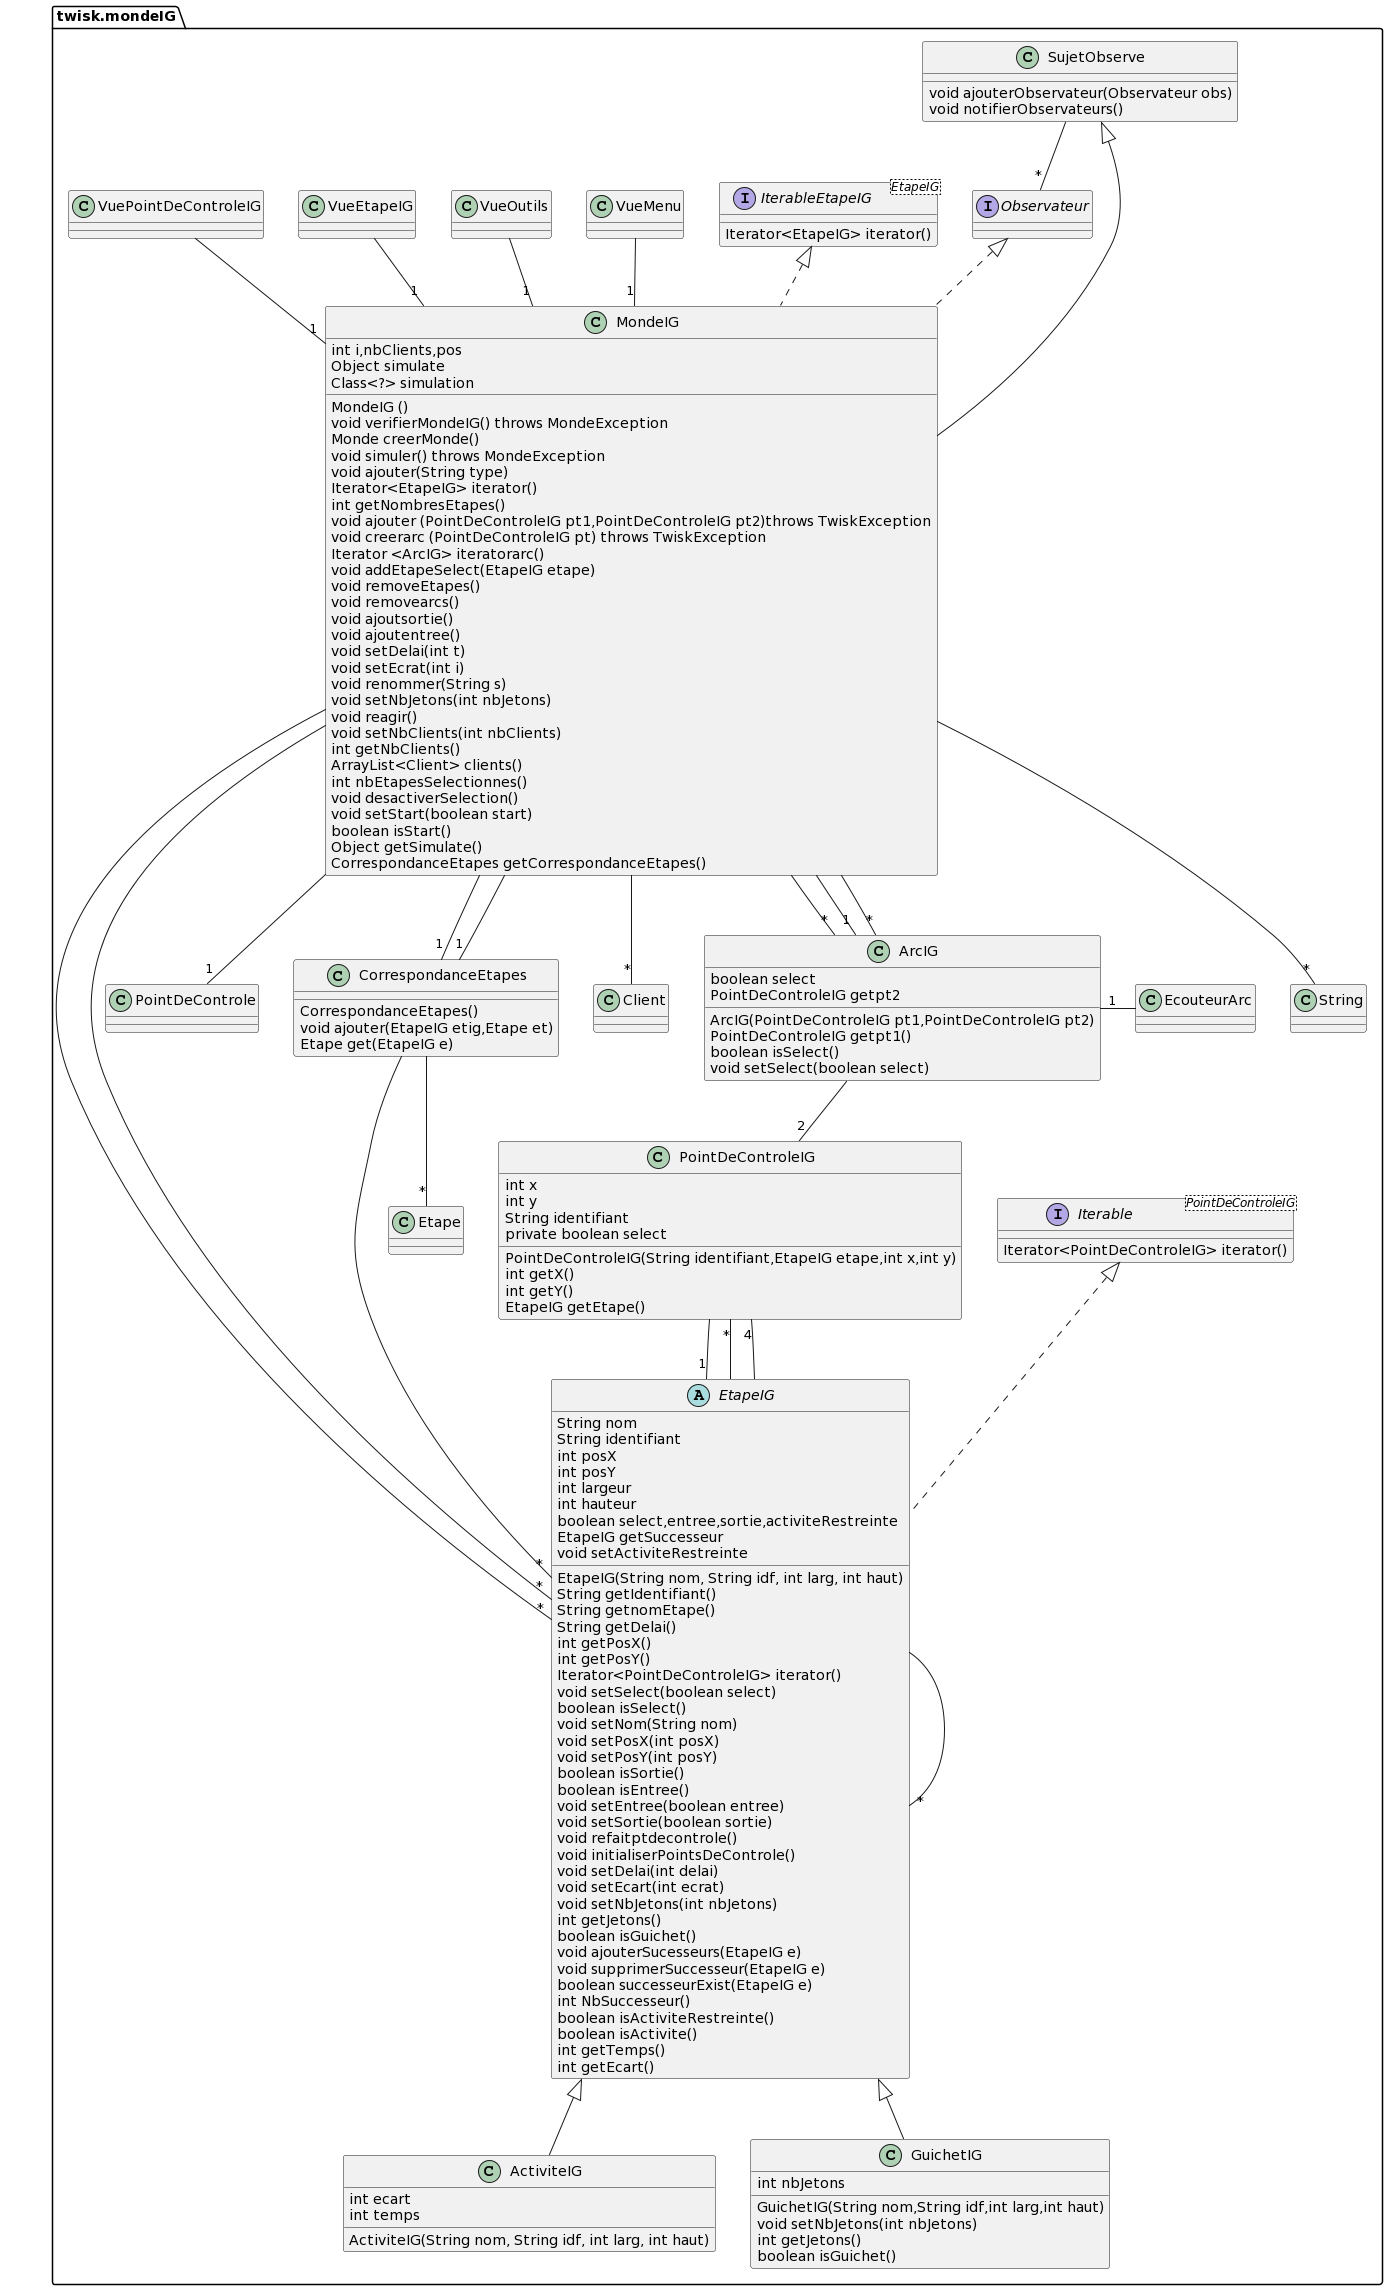

The diagram above was rendered by PlantUML. Its source (embedded in the PNG):
@startuml
package twisk.mondeIG {
class MondeIG extends SujetObserve implements IterableEtapeIG,Observateur{
int i,nbClients,pos
Object simulate 
Class<?> simulation
MondeIG ()
void verifierMondeIG() throws MondeException
Monde creerMonde()
void simuler() throws MondeException
void ajouter(String type)
Iterator<EtapeIG> iterator()
int getNombresEtapes()
void ajouter (PointDeControleIG pt1,PointDeControleIG pt2)throws TwiskException
void creerarc (PointDeControleIG pt) throws TwiskException
Iterator <ArcIG> iteratorarc()
void addEtapeSelect(EtapeIG etape)
void removeEtapes()
void removearcs()
void ajoutsortie()
void ajoutentree()
void setDelai(int t)
void setEcrat(int i)
void renommer(String s)
void setNbJetons(int nbJetons)
void reagir()
void setNbClients(int nbClients)
int getNbClients()
ArrayList<Client> clients()
int nbEtapesSelectionnes()
void desactiverSelection()
void setStart(boolean start)
boolean isStart()
Object getSimulate()
CorrespondanceEtapes getCorrespondanceEtapes()
}
MondeIG -- "*" String
MondeIG -- "*" EtapeIG
MondeIG -- "*" ArcIG
MondeIG -- "1" PointDeControle
MondeIG -- "1" CorrespondanceEtapes 
MondeIG -- "*" Client


abstract class EtapeIG implements Iterable {
String nom
String identifiant
int posX
int posY
int largeur
int hauteur
boolean select,entree,sortie,activiteRestreinte
EtapeIG(String nom, String idf, int larg, int haut)
String getIdentifiant()
String getnomEtape()
String getDelai()
int getPosX()
int getPosY()
Iterator<PointDeControleIG> iterator()
void setSelect(boolean select)
boolean isSelect()
void setNom(String nom)
void setPosX(int posX)
void setPosY(int posY)
boolean isSortie()
boolean isEntree()
void setEntree(boolean entree)
void setSortie(boolean sortie)
void refaitptdecontrole()
void initialiserPointsDeControle()
void setDelai(int delai)
void setEcart(int ecrat)
void setNbJetons(int nbJetons)
int getJetons()
boolean isGuichet()
void ajouterSucesseurs(EtapeIG e)
void supprimerSuccesseur(EtapeIG e)
boolean successeurExist(EtapeIG e)
int NbSuccesseur()
boolean isActiviteRestreinte()
EtapeIG getSuccesseur
boolean isActivite()
void setActiviteRestreinte
int getTemps()
int getEcart()
}
EtapeIG -- "*" PointDeControleIG

class ActiviteIG extends EtapeIG {
int ecart
int temps
ActiviteIG(String nom, String idf, int larg, int haut)
}
class ArcIG {
boolean select
ArcIG(PointDeControleIG pt1,PointDeControleIG pt2)
PointDeControleIG getpt1()
PointDeControleIG getpt2
boolean isSelect()
void setSelect(boolean select)
}

class GuichetIG extends EtapeIG{
int nbJetons
GuichetIG(String nom,String idf,int larg,int haut)
void setNbJetons(int nbJetons)
int getJetons()
boolean isGuichet()
}

interface Iterable<PointDeControleIG> {
  Iterator<PointDeControleIG> iterator()
}


interface IterableEtapeIG<EtapeIG> {
  Iterator<EtapeIG> iterator()
}


class PointDeControleIG{
int x
int y
String identifiant
private boolean select
PointDeControleIG(String identifiant,EtapeIG etape,int x,int y)
int getX()
int getY()
EtapeIG getEtape()
}
PointDeControleIG -- "1" EtapeIG
class SujetObserve{
void ajouterObservateur(Observateur obs)
void notifierObservateurs()
}
SujetObserve -- "*" Observateur
class CorrespondanceEtapes{
CorrespondanceEtapes()
void ajouter(EtapeIG etig,Etape et)
Etape get(EtapeIG e)
}

CorrespondanceEtapes -- "*" Etape
CorrespondanceEtapes -- "*" EtapeIG

MondeIG --"*" EtapeIG
EtapeIG -- "4" PointDeControleIG
ArcIG -- "2" PointDeControleIG
EtapeIG --"*" EtapeIG
VueMenu -- "1" MondeIG
VueOutils -- "1" MondeIG
VueEtapeIG -- "1" MondeIG
VuePointDeControleIG -- "1" MondeIG
MondeIG -- "1" CorrespondanceEtapes
MondeIG -- "1" ArcIG
MondeIG -- "*" ArcIG
EcouteurArc- "1" ArcIG

}
@enduml